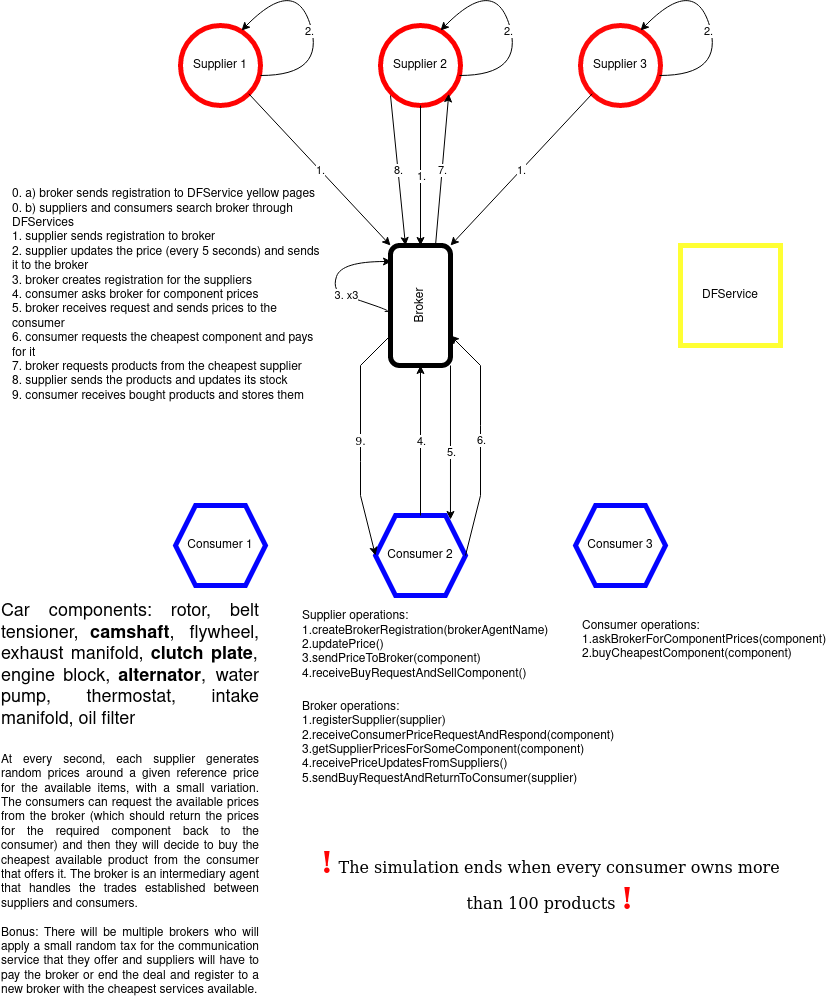

The diagram above was exported from draw.io. Its source (the exported page's mxGraphModel, read from the mxfile embedded in the PNG):
<mxGraphModel dx="1402" dy="758" grid="1" gridSize="10" guides="1" tooltips="1" connect="1" arrows="1" fold="1" page="1" pageScale="1" pageWidth="850" pageHeight="1100" math="0" shadow="0">
  <root>
    <mxCell id="0" />
    <mxCell id="1" parent="0" />
    <mxCell id="aWajNl2YM8G67ASw5BNE-1" value="Supplier 1" style="ellipse;whiteSpace=wrap;html=1;aspect=fixed;strokeColor=#FF0303;strokeWidth=5;" parent="1" vertex="1">
      <mxGeometry x="200" y="120" width="80" height="80" as="geometry" />
    </mxCell>
    <mxCell id="aWajNl2YM8G67ASw5BNE-2" value="Supplier 2" style="ellipse;whiteSpace=wrap;html=1;aspect=fixed;strokeColor=#FF0000;strokeWidth=5;" parent="1" vertex="1">
      <mxGeometry x="400" y="120" width="80" height="80" as="geometry" />
    </mxCell>
    <mxCell id="aWajNl2YM8G67ASw5BNE-3" value="Supplier 3" style="ellipse;whiteSpace=wrap;html=1;aspect=fixed;strokeColor=#FF0808;strokeWidth=5;" parent="1" vertex="1">
      <mxGeometry x="600" y="120" width="80" height="80" as="geometry" />
    </mxCell>
    <mxCell id="aWajNl2YM8G67ASw5BNE-45" style="edgeStyle=orthogonalEdgeStyle;rounded=0;orthogonalLoop=1;jettySize=auto;html=1;exitX=0;exitY=1;exitDx=0;exitDy=0;entryX=0.833;entryY=0.05;entryDx=0;entryDy=0;entryPerimeter=0;" parent="1" source="aWajNl2YM8G67ASw5BNE-4" target="aWajNl2YM8G67ASw5BNE-6" edge="1">
      <mxGeometry relative="1" as="geometry" />
    </mxCell>
    <mxCell id="aWajNl2YM8G67ASw5BNE-46" value="5." style="edgeLabel;html=1;align=center;verticalAlign=middle;resizable=0;points=[];" parent="aWajNl2YM8G67ASw5BNE-45" vertex="1" connectable="0">
      <mxGeometry x="0.1169" y="1" relative="1" as="geometry">
        <mxPoint as="offset" />
      </mxGeometry>
    </mxCell>
    <mxCell id="aWajNl2YM8G67ASw5BNE-4" value="Broker" style="rounded=1;whiteSpace=wrap;html=1;rotation=-90;strokeWidth=5;" parent="1" vertex="1">
      <mxGeometry x="380" y="370" width="120" height="60" as="geometry" />
    </mxCell>
    <mxCell id="aWajNl2YM8G67ASw5BNE-5" value="&lt;div&gt;Consumer 1&lt;br&gt;&lt;/div&gt;" style="shape=hexagon;perimeter=hexagonPerimeter2;whiteSpace=wrap;html=1;fixedSize=1;strokeColor=#0303FF;strokeWidth=5;" parent="1" vertex="1">
      <mxGeometry x="195" y="600" width="90" height="80" as="geometry" />
    </mxCell>
    <mxCell id="aWajNl2YM8G67ASw5BNE-6" value="&lt;div&gt;Consumer 2&lt;br&gt;&lt;/div&gt;" style="shape=hexagon;perimeter=hexagonPerimeter2;whiteSpace=wrap;html=1;fixedSize=1;strokeColor=#0303FF;strokeWidth=5;" parent="1" vertex="1">
      <mxGeometry x="395" y="610" width="90" height="80" as="geometry" />
    </mxCell>
    <mxCell id="aWajNl2YM8G67ASw5BNE-7" value="&lt;div&gt;Consumer 3&lt;/div&gt;" style="shape=hexagon;perimeter=hexagonPerimeter2;whiteSpace=wrap;html=1;fixedSize=1;strokeColor=#0303FF;strokeWidth=5;" parent="1" vertex="1">
      <mxGeometry x="595" y="600" width="90" height="80" as="geometry" />
    </mxCell>
    <mxCell id="aWajNl2YM8G67ASw5BNE-8" value="&lt;div style=&quot;font-size: 18px;&quot; align=&quot;justify&quot;&gt;Car components: rotor, belt tensioner, &lt;b&gt;camshaft&lt;/b&gt;, flywheel, exhaust manifold, &lt;b&gt;clutch plate&lt;/b&gt;, engine block, &lt;b&gt;alternator&lt;/b&gt;, water pump, thermostat, intake manifold, oil filter&lt;/div&gt;" style="text;strokeColor=none;align=center;fillColor=none;html=1;verticalAlign=middle;whiteSpace=wrap;rounded=0;fontSize=18;fontStyle=0" parent="1" vertex="1">
      <mxGeometry x="20" y="720" width="260" height="80" as="geometry" />
    </mxCell>
    <mxCell id="aWajNl2YM8G67ASw5BNE-11" value="&lt;div align=&quot;justify&quot;&gt;At every second, each supplier generates random prices around a given reference price for the available items, with a small variation. The consumers can request the available prices from the broker (which should return the prices for the required component back to the consumer) and then they will decide to buy the cheapest available product from the consumer that offers it. The broker is an intermediary agent that handles the trades established between suppliers and consumers.&lt;/div&gt;&lt;div align=&quot;justify&quot;&gt;&lt;br&gt;&lt;/div&gt;&lt;div align=&quot;justify&quot;&gt;Bonus: There will be multiple brokers who will apply a small random tax for the communication service that they offer and suppliers will have to pay the broker or end the deal and register to a new broker with the cheapest services available.&lt;br&gt;&lt;/div&gt;" style="text;strokeColor=none;align=center;fillColor=none;html=1;verticalAlign=middle;whiteSpace=wrap;rounded=0;" parent="1" vertex="1">
      <mxGeometry x="20" y="840" width="260" height="260" as="geometry" />
    </mxCell>
    <mxCell id="aWajNl2YM8G67ASw5BNE-12" value="&lt;div align=&quot;left&quot;&gt;Supplier operations:&lt;/div&gt;&lt;div align=&quot;left&quot;&gt;1.createBrokerRegistration(brokerAgentName)&lt;br&gt;&lt;/div&gt;&lt;div&gt;2.updatePrice()&lt;br&gt;&lt;/div&gt;&lt;div&gt;3.sendPriceToBroker(component)&lt;br&gt;&lt;/div&gt;&lt;div&gt;4.receiveBuyRequestAndSellComponent()&lt;br&gt;&lt;/div&gt;" style="text;strokeColor=none;align=left;fillColor=none;html=1;verticalAlign=middle;whiteSpace=wrap;rounded=0;" parent="1" vertex="1">
      <mxGeometry x="320" y="720" width="150" height="40" as="geometry" />
    </mxCell>
    <mxCell id="aWajNl2YM8G67ASw5BNE-13" value="&lt;div&gt;Consumer operations:&lt;/div&gt;&lt;div&gt;1.askBrokerForComponentPrices(component)&lt;/div&gt;&lt;div&gt;2.buyCheapestComponent(component)&lt;/div&gt;" style="text;strokeColor=none;align=left;fillColor=none;html=1;verticalAlign=middle;whiteSpace=wrap;rounded=0;" parent="1" vertex="1">
      <mxGeometry x="600" y="690" width="200" height="90" as="geometry" />
    </mxCell>
    <mxCell id="aWajNl2YM8G67ASw5BNE-14" value="&lt;div&gt;Broker operations:&lt;/div&gt;&lt;div&gt;1.registerSupplier(supplier)&lt;br&gt;&lt;/div&gt;&lt;div&gt;2.receiveConsumerPriceRequestAndRespond(component)&lt;br&gt;&lt;/div&gt;&lt;div&gt;3.getSupplierPricesForSomeComponent(component)&lt;/div&gt;&lt;div&gt;4.receivePriceUpdatesFromSuppliers()&lt;/div&gt;&lt;div&gt;5.sendBuyRequestAndReturnToConsumer(supplier)&lt;br&gt;&lt;/div&gt;&lt;div&gt;&lt;br&gt;&lt;/div&gt;" style="text;strokeColor=none;align=left;fillColor=none;html=1;verticalAlign=middle;whiteSpace=wrap;rounded=0;" parent="1" vertex="1">
      <mxGeometry x="320" y="820" width="130" height="50" as="geometry" />
    </mxCell>
    <mxCell id="aWajNl2YM8G67ASw5BNE-20" value="" style="endArrow=classic;html=1;rounded=0;entryX=1;entryY=0.5;entryDx=0;entryDy=0;exitX=0.5;exitY=1;exitDx=0;exitDy=0;" parent="1" edge="1">
      <mxGeometry relative="1" as="geometry">
        <mxPoint x="440" y="200" as="sourcePoint" />
        <mxPoint x="440" y="340" as="targetPoint" />
      </mxGeometry>
    </mxCell>
    <mxCell id="aWajNl2YM8G67ASw5BNE-21" value="1." style="edgeLabel;resizable=0;html=1;align=center;verticalAlign=middle;" parent="aWajNl2YM8G67ASw5BNE-20" connectable="0" vertex="1">
      <mxGeometry relative="1" as="geometry" />
    </mxCell>
    <mxCell id="aWajNl2YM8G67ASw5BNE-24" value="" style="endArrow=classic;html=1;rounded=0;entryX=1;entryY=1;entryDx=0;entryDy=0;exitX=0;exitY=1;exitDx=0;exitDy=0;" parent="1" source="aWajNl2YM8G67ASw5BNE-3" target="aWajNl2YM8G67ASw5BNE-4" edge="1">
      <mxGeometry relative="1" as="geometry">
        <mxPoint x="450" y="210" as="sourcePoint" />
        <mxPoint x="450" y="350" as="targetPoint" />
      </mxGeometry>
    </mxCell>
    <mxCell id="aWajNl2YM8G67ASw5BNE-25" value="1." style="edgeLabel;resizable=0;html=1;align=center;verticalAlign=middle;" parent="aWajNl2YM8G67ASw5BNE-24" connectable="0" vertex="1">
      <mxGeometry relative="1" as="geometry" />
    </mxCell>
    <mxCell id="aWajNl2YM8G67ASw5BNE-26" value="" style="endArrow=classic;html=1;rounded=0;entryX=1;entryY=0;entryDx=0;entryDy=0;exitX=1;exitY=1;exitDx=0;exitDy=0;" parent="1" source="aWajNl2YM8G67ASw5BNE-1" target="aWajNl2YM8G67ASw5BNE-4" edge="1">
      <mxGeometry relative="1" as="geometry">
        <mxPoint x="460" y="220" as="sourcePoint" />
        <mxPoint x="460" y="360" as="targetPoint" />
      </mxGeometry>
    </mxCell>
    <mxCell id="aWajNl2YM8G67ASw5BNE-27" value="1." style="edgeLabel;resizable=0;html=1;align=center;verticalAlign=middle;" parent="aWajNl2YM8G67ASw5BNE-26" connectable="0" vertex="1">
      <mxGeometry relative="1" as="geometry" />
    </mxCell>
    <mxCell id="aWajNl2YM8G67ASw5BNE-29" value="&lt;div align=&quot;left&quot;&gt;0. a) broker sends registration to DFService yellow pages&lt;br&gt;&lt;/div&gt;&lt;div align=&quot;left&quot;&gt;0. b) suppliers and consumers search broker through DFServices&lt;br&gt;&lt;/div&gt;&lt;div align=&quot;left&quot;&gt;1. supplier sends registration to broker&lt;br&gt;&lt;/div&gt;&lt;div&gt;2. supplier updates the price (every 5 seconds) and sends it to the broker&lt;br&gt;&lt;/div&gt;&lt;div&gt;3. broker creates registration for the suppliers&lt;br&gt;&lt;/div&gt;&lt;div&gt;4. consumer asks broker for component prices&lt;/div&gt;&lt;div&gt;5. broker receives request and sends prices to the consumer&lt;/div&gt;&lt;div&gt;6. consumer requests the cheapest component and pays for it&lt;br&gt;&lt;/div&gt;&lt;div&gt;7. broker requests products from the cheapest supplier&lt;br&gt;&lt;/div&gt;&lt;div&gt;8. supplier sends the products and updates its stock&lt;/div&gt;&lt;div&gt;9. consumer receives bought products and stores them&lt;br&gt;&lt;/div&gt;" style="text;strokeColor=none;align=left;fillColor=none;html=1;verticalAlign=middle;whiteSpace=wrap;rounded=0;" parent="1" vertex="1">
      <mxGeometry x="30" y="330" width="310" height="120" as="geometry" />
    </mxCell>
    <mxCell id="aWajNl2YM8G67ASw5BNE-34" value="2." style="curved=1;endArrow=classic;html=1;rounded=0;entryX=0.763;entryY=0.063;entryDx=0;entryDy=0;entryPerimeter=0;" parent="1" target="aWajNl2YM8G67ASw5BNE-1" edge="1">
      <mxGeometry x="-0.0905" y="3" width="50" height="50" relative="1" as="geometry">
        <mxPoint x="280" y="170" as="sourcePoint" />
        <mxPoint x="270" y="120" as="targetPoint" />
        <Array as="points">
          <mxPoint x="345" y="170" />
          <mxPoint x="315" y="70" />
        </Array>
        <mxPoint as="offset" />
      </mxGeometry>
    </mxCell>
    <mxCell id="aWajNl2YM8G67ASw5BNE-35" value="2." style="curved=1;endArrow=classic;html=1;rounded=0;entryX=0.763;entryY=0.063;entryDx=0;entryDy=0;entryPerimeter=0;" parent="1" edge="1">
      <mxGeometry x="-0.0905" y="3" width="50" height="50" relative="1" as="geometry">
        <mxPoint x="479" y="170" as="sourcePoint" />
        <mxPoint x="460" y="125" as="targetPoint" />
        <Array as="points">
          <mxPoint x="544" y="170" />
          <mxPoint x="514" y="70" />
        </Array>
        <mxPoint as="offset" />
      </mxGeometry>
    </mxCell>
    <mxCell id="aWajNl2YM8G67ASw5BNE-36" value="2." style="curved=1;endArrow=classic;html=1;rounded=0;entryX=0.763;entryY=0.063;entryDx=0;entryDy=0;entryPerimeter=0;" parent="1" edge="1">
      <mxGeometry x="-0.0905" y="3" width="50" height="50" relative="1" as="geometry">
        <mxPoint x="679" y="170" as="sourcePoint" />
        <mxPoint x="660" y="125" as="targetPoint" />
        <Array as="points">
          <mxPoint x="744" y="170" />
          <mxPoint x="714" y="70" />
        </Array>
        <mxPoint as="offset" />
      </mxGeometry>
    </mxCell>
    <mxCell id="aWajNl2YM8G67ASw5BNE-39" value="" style="curved=1;endArrow=classic;html=1;rounded=0;" parent="1" edge="1">
      <mxGeometry width="50" height="50" relative="1" as="geometry">
        <mxPoint x="411" y="406" as="sourcePoint" />
        <mxPoint x="411" y="356" as="targetPoint" />
        <Array as="points">
          <mxPoint x="401" y="406" />
          <mxPoint x="411" y="406" />
          <mxPoint x="380" y="395" />
          <mxPoint x="351" y="386" />
          <mxPoint x="361" y="356" />
        </Array>
      </mxGeometry>
    </mxCell>
    <mxCell id="aWajNl2YM8G67ASw5BNE-40" value="3. x3" style="edgeLabel;html=1;align=center;verticalAlign=middle;resizable=0;points=[];" parent="aWajNl2YM8G67ASw5BNE-39" vertex="1" connectable="0">
      <mxGeometry x="-0.1781" y="-1" relative="1" as="geometry">
        <mxPoint as="offset" />
      </mxGeometry>
    </mxCell>
    <mxCell id="aWajNl2YM8G67ASw5BNE-41" value="" style="endArrow=classic;html=1;rounded=0;exitX=0.5;exitY=0;exitDx=0;exitDy=0;entryX=0;entryY=0.5;entryDx=0;entryDy=0;" parent="1" source="aWajNl2YM8G67ASw5BNE-6" target="aWajNl2YM8G67ASw5BNE-4" edge="1">
      <mxGeometry relative="1" as="geometry">
        <mxPoint x="310" y="490" as="sourcePoint" />
        <mxPoint x="410" y="490" as="targetPoint" />
      </mxGeometry>
    </mxCell>
    <mxCell id="aWajNl2YM8G67ASw5BNE-42" value="4." style="edgeLabel;resizable=0;html=1;align=center;verticalAlign=middle;" parent="aWajNl2YM8G67ASw5BNE-41" connectable="0" vertex="1">
      <mxGeometry relative="1" as="geometry" />
    </mxCell>
    <mxCell id="aWajNl2YM8G67ASw5BNE-48" value="" style="endArrow=classic;html=1;rounded=0;exitX=1;exitY=0.5;exitDx=0;exitDy=0;entryX=0.25;entryY=1;entryDx=0;entryDy=0;" parent="1" source="aWajNl2YM8G67ASw5BNE-6" target="aWajNl2YM8G67ASw5BNE-4" edge="1">
      <mxGeometry relative="1" as="geometry">
        <mxPoint x="310" y="610" as="sourcePoint" />
        <mxPoint x="410" y="610" as="targetPoint" />
        <Array as="points">
          <mxPoint x="500" y="590" />
          <mxPoint x="500" y="520" />
          <mxPoint x="500" y="460" />
        </Array>
      </mxGeometry>
    </mxCell>
    <mxCell id="aWajNl2YM8G67ASw5BNE-49" value="6." style="edgeLabel;resizable=0;html=1;align=center;verticalAlign=middle;" parent="aWajNl2YM8G67ASw5BNE-48" connectable="0" vertex="1">
      <mxGeometry relative="1" as="geometry" />
    </mxCell>
    <mxCell id="aWajNl2YM8G67ASw5BNE-50" value="" style="endArrow=classic;html=1;rounded=0;entryX=1;entryY=1;entryDx=0;entryDy=0;exitX=1;exitY=0.75;exitDx=0;exitDy=0;" parent="1" source="aWajNl2YM8G67ASw5BNE-4" target="aWajNl2YM8G67ASw5BNE-2" edge="1">
      <mxGeometry relative="1" as="geometry">
        <mxPoint x="440" y="340" as="sourcePoint" />
        <mxPoint x="540" y="340" as="targetPoint" />
      </mxGeometry>
    </mxCell>
    <mxCell id="aWajNl2YM8G67ASw5BNE-51" value="7." style="edgeLabel;resizable=0;html=1;align=center;verticalAlign=middle;" parent="aWajNl2YM8G67ASw5BNE-50" connectable="0" vertex="1">
      <mxGeometry relative="1" as="geometry" />
    </mxCell>
    <mxCell id="aWajNl2YM8G67ASw5BNE-52" value="" style="endArrow=classic;html=1;rounded=0;entryX=1;entryY=0.25;entryDx=0;entryDy=0;" parent="1" target="aWajNl2YM8G67ASw5BNE-4" edge="1">
      <mxGeometry relative="1" as="geometry">
        <mxPoint x="410" y="190" as="sourcePoint" />
        <mxPoint x="510" y="190" as="targetPoint" />
      </mxGeometry>
    </mxCell>
    <mxCell id="aWajNl2YM8G67ASw5BNE-53" value="&lt;div&gt;8.&lt;/div&gt;" style="edgeLabel;resizable=0;html=1;align=center;verticalAlign=middle;" parent="aWajNl2YM8G67ASw5BNE-52" connectable="0" vertex="1">
      <mxGeometry relative="1" as="geometry" />
    </mxCell>
    <object label="9." id="aWajNl2YM8G67ASw5BNE-54">
      <mxCell style="endArrow=classic;html=1;rounded=0;entryX=0;entryY=0.5;entryDx=0;entryDy=0;exitX=0.25;exitY=0;exitDx=0;exitDy=0;fontFamily=Verdana;" parent="1" source="aWajNl2YM8G67ASw5BNE-4" target="aWajNl2YM8G67ASw5BNE-6" edge="1">
        <mxGeometry relative="1" as="geometry">
          <mxPoint x="395" y="430" as="sourcePoint" />
          <mxPoint x="410" y="650" as="targetPoint" />
          <Array as="points">
            <mxPoint x="380" y="460" />
            <mxPoint x="380" y="556" />
            <mxPoint x="380" y="590" />
          </Array>
        </mxGeometry>
      </mxCell>
    </object>
    <mxCell id="aWajNl2YM8G67ASw5BNE-60" value="&lt;div align=&quot;center&quot;&gt;&lt;font style=&quot;font-size: 30px;&quot;&gt;&lt;font style=&quot;font-size: 30px;&quot;&gt;&lt;b&gt;&lt;font color=&quot;#FF0303&quot;&gt;!&lt;/font&gt;&lt;/b&gt;&lt;/font&gt;&lt;/font&gt; The simulation ends when every consumer owns more than 100 products &lt;font style=&quot;font-size: 30px;&quot;&gt;&lt;font style=&quot;font-size: 30px;&quot;&gt;&lt;b&gt;&lt;font color=&quot;#FF0303&quot;&gt;!&lt;/font&gt;&lt;/b&gt;&lt;/font&gt;&lt;/font&gt;&lt;/div&gt;" style="text;strokeColor=none;align=center;fillColor=none;html=1;verticalAlign=middle;whiteSpace=wrap;rounded=0;fontSize=16;fontFamily=Verdana;fontColor=default;" parent="1" vertex="1">
      <mxGeometry x="320" y="930" width="500" height="90" as="geometry" />
    </mxCell>
    <mxCell id="Den59G6gHVhHY7wPMUAB-1" value="&lt;div&gt;DFService&lt;/div&gt;" style="whiteSpace=wrap;html=1;aspect=fixed;strokeWidth=5;strokeColor=#FFFF33;" vertex="1" parent="1">
      <mxGeometry x="700" y="340" width="100" height="100" as="geometry" />
    </mxCell>
  </root>
</mxGraphModel>